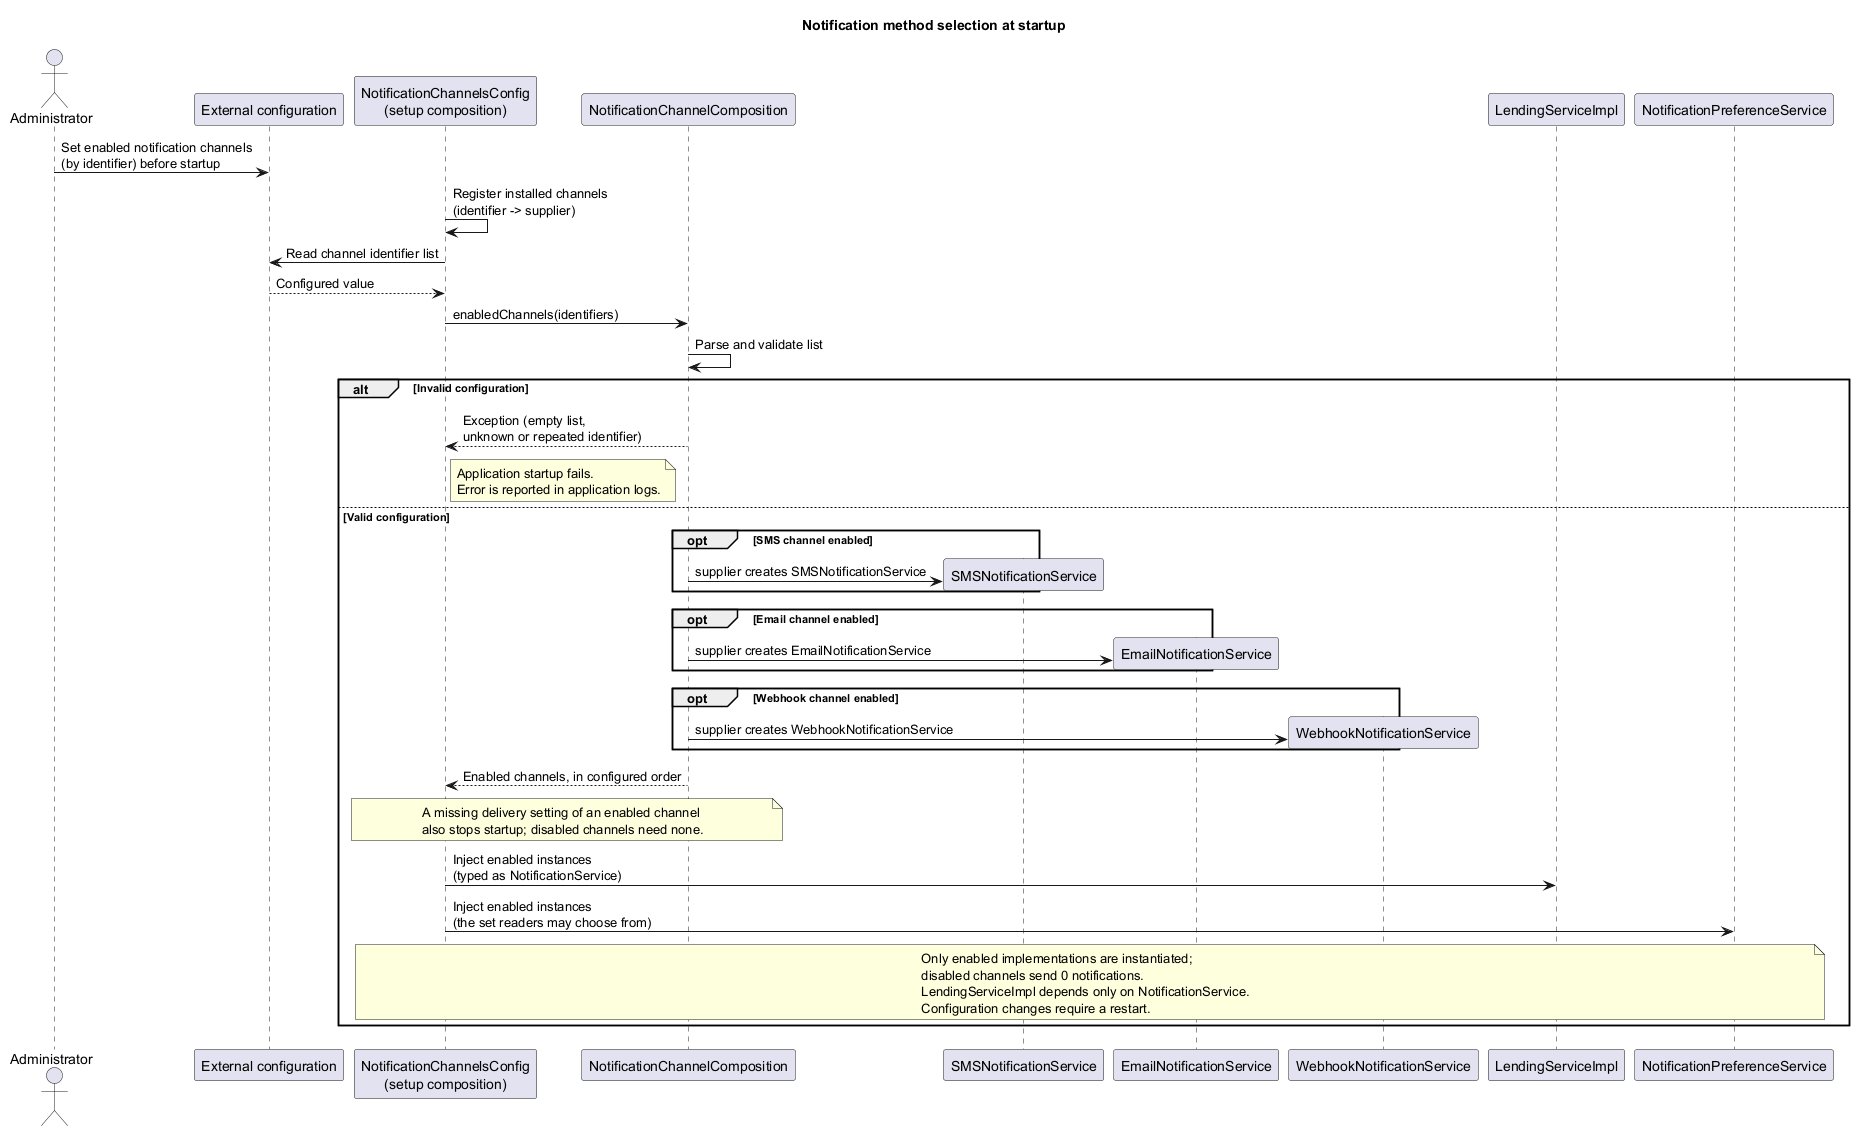

The diagram above was rendered by PlantUML. Its source (embedded in the PNG):
@startuml
skinparam shadowing false
skinparam backgroundColor white

title Notification method selection at startup

actor Administrator
participant "External configuration" as Config
participant "NotificationChannelsConfig\n(setup composition)" as Setup
participant "NotificationChannelComposition" as Composition
participant SMSNotificationService as SMS
participant EmailNotificationService as Email
participant WebhookNotificationService as Webhook
participant LendingServiceImpl as Lending
participant NotificationPreferenceService as Preferences

Administrator -> Config : Set enabled notification channels\n(by identifier) before startup

Setup -> Setup : Register installed channels\n(identifier -> supplier)
Setup -> Config : Read channel identifier list
Config --> Setup : Configured value
Setup -> Composition : enabledChannels(identifiers)
Composition -> Composition : Parse and validate list

alt Invalid configuration
  Composition --> Setup : Exception (empty list,\nunknown or repeated identifier)
  note right of Setup
    Application startup fails.
    Error is reported in application logs.
  end note
else Valid configuration
  opt SMS channel enabled
    Composition -> SMS ** : supplier creates SMSNotificationService
  end
  opt Email channel enabled
    Composition -> Email ** : supplier creates EmailNotificationService
  end
  opt Webhook channel enabled
    Composition -> Webhook ** : supplier creates WebhookNotificationService
  end
  Composition --> Setup : Enabled channels, in configured order
  note over Setup,Composition
    A missing delivery setting of an enabled channel
    also stops startup; disabled channels need none.
  end note
  Setup -> Lending : Inject enabled instances\n(typed as NotificationService)
  Setup -> Preferences : Inject enabled instances\n(the set readers may choose from)
  note over Setup,Preferences
    Only enabled implementations are instantiated;
    disabled channels send 0 notifications.
    LendingServiceImpl depends only on NotificationService.
    Configuration changes require a restart.
  end note
end

@enduml